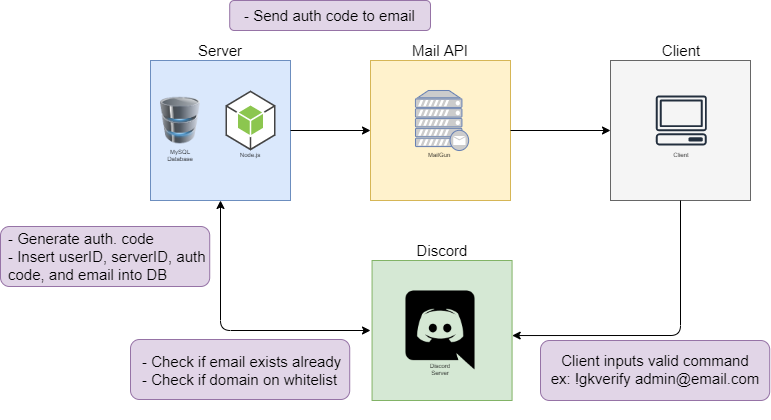

The diagram above was exported from draw.io. Its source (the exported page's mxGraphModel, read from the mxfile embedded in the PNG):
<mxGraphModel dx="2035" dy="594" grid="1" gridSize="10" guides="1" tooltips="1" connect="1" arrows="1" fold="1" page="1" pageScale="1" pageWidth="850" pageHeight="1100" math="0" shadow="0">
  <root>
    <mxCell id="0" />
    <mxCell id="1" parent="0" />
    <mxCell id="cptEvYgg34U3nbwQ-YUM-5" value="" style="whiteSpace=wrap;html=1;aspect=fixed;fillColor=#dae8fc;strokeColor=#6c8ebf;" vertex="1" parent="1">
      <mxGeometry x="80" y="130" width="140" height="140" as="geometry" />
    </mxCell>
    <mxCell id="cptEvYgg34U3nbwQ-YUM-6" value="" style="image;html=1;image=img/lib/clip_art/computers/Database_128x128.png;" vertex="1" parent="1">
      <mxGeometry x="90" y="160" width="40" height="60" as="geometry" />
    </mxCell>
    <mxCell id="cptEvYgg34U3nbwQ-YUM-7" value="MySQL Database" style="text;html=1;strokeColor=none;fillColor=none;align=center;verticalAlign=middle;whiteSpace=wrap;rounded=0;fontSize=4;" vertex="1" parent="1">
      <mxGeometry x="100" y="220" width="20" height="10" as="geometry" />
    </mxCell>
    <mxCell id="cptEvYgg34U3nbwQ-YUM-8" value="" style="outlineConnect=0;dashed=0;verticalLabelPosition=bottom;verticalAlign=top;align=center;html=1;shape=mxgraph.aws3.android;fillColor=#8CC64F;gradientColor=none;fontSize=4;" vertex="1" parent="1">
      <mxGeometry x="155" y="160" width="50" height="60" as="geometry" />
    </mxCell>
    <mxCell id="cptEvYgg34U3nbwQ-YUM-9" value="Node.js" style="text;html=1;strokeColor=none;fillColor=none;align=center;verticalAlign=middle;whiteSpace=wrap;rounded=0;fontSize=4;" vertex="1" parent="1">
      <mxGeometry x="170" y="220" width="20" height="10" as="geometry" />
    </mxCell>
    <mxCell id="cptEvYgg34U3nbwQ-YUM-11" value="Server" style="text;html=1;strokeColor=none;fillColor=none;align=center;verticalAlign=middle;whiteSpace=wrap;rounded=0;fontSize=15;" vertex="1" parent="1">
      <mxGeometry x="130" y="110" width="40" height="20" as="geometry" />
    </mxCell>
    <mxCell id="cptEvYgg34U3nbwQ-YUM-12" value="" style="endArrow=classic;html=1;fontSize=15;exitX=1;exitY=0.5;exitDx=0;exitDy=0;entryX=0;entryY=0.5;entryDx=0;entryDy=0;" edge="1" parent="1" source="cptEvYgg34U3nbwQ-YUM-5" target="cptEvYgg34U3nbwQ-YUM-13">
      <mxGeometry width="50" height="50" relative="1" as="geometry">
        <mxPoint x="300" y="260" as="sourcePoint" />
        <mxPoint x="320" y="200" as="targetPoint" />
      </mxGeometry>
    </mxCell>
    <mxCell id="cptEvYgg34U3nbwQ-YUM-13" value="" style="whiteSpace=wrap;html=1;aspect=fixed;fillColor=#fff2cc;strokeColor=#d6b656;" vertex="1" parent="1">
      <mxGeometry x="300" y="130" width="140" height="140" as="geometry" />
    </mxCell>
    <mxCell id="cptEvYgg34U3nbwQ-YUM-14" value="" style="fontColor=#0066CC;verticalAlign=top;verticalLabelPosition=bottom;labelPosition=center;align=center;html=1;outlineConnect=0;fillColor=#CCCCCC;strokeColor=#6881B3;gradientColor=none;gradientDirection=north;strokeWidth=2;shape=mxgraph.networks.mail_server;" vertex="1" parent="1">
      <mxGeometry x="345" y="160" width="53.13" height="60" as="geometry" />
    </mxCell>
    <mxCell id="cptEvYgg34U3nbwQ-YUM-15" value="Mail API" style="text;html=1;strokeColor=none;fillColor=none;align=center;verticalAlign=middle;whiteSpace=wrap;rounded=0;fontSize=15;" vertex="1" parent="1">
      <mxGeometry x="335" y="110" width="70" height="20" as="geometry" />
    </mxCell>
    <mxCell id="cptEvYgg34U3nbwQ-YUM-17" value="MailGun&amp;nbsp;" style="text;html=1;strokeColor=none;fillColor=none;align=center;verticalAlign=middle;whiteSpace=wrap;rounded=0;fontSize=4;" vertex="1" parent="1">
      <mxGeometry x="360" y="220" width="20" height="10" as="geometry" />
    </mxCell>
    <mxCell id="cptEvYgg34U3nbwQ-YUM-21" value="" style="whiteSpace=wrap;html=1;aspect=fixed;fillColor=#d5e8d4;strokeColor=#82b366;" vertex="1" parent="1">
      <mxGeometry x="301.56" y="330" width="140" height="140" as="geometry" />
    </mxCell>
    <mxCell id="cptEvYgg34U3nbwQ-YUM-22" value="" style="shape=image;html=1;verticalAlign=top;verticalLabelPosition=bottom;labelBackgroundColor=#ffffff;imageAspect=0;aspect=fixed;image=https://cdn4.iconfinder.com/data/icons/logos-and-brands-1/512/91_Discord_logo_logos-128.png;fontSize=15;" vertex="1" parent="1">
      <mxGeometry x="326" y="356" width="88" height="88" as="geometry" />
    </mxCell>
    <mxCell id="cptEvYgg34U3nbwQ-YUM-23" value="Discord Server" style="text;html=1;strokeColor=none;fillColor=none;align=center;verticalAlign=middle;whiteSpace=wrap;rounded=0;fontSize=4;" vertex="1" parent="1">
      <mxGeometry x="360" y="434" width="20" height="10" as="geometry" />
    </mxCell>
    <mxCell id="cptEvYgg34U3nbwQ-YUM-26" value="" style="endArrow=classic;startArrow=classic;html=1;fontSize=15;entryX=0.5;entryY=1;entryDx=0;entryDy=0;" edge="1" parent="1" target="cptEvYgg34U3nbwQ-YUM-5">
      <mxGeometry width="50" height="50" relative="1" as="geometry">
        <mxPoint x="300" y="400" as="sourcePoint" />
        <mxPoint x="210" y="350" as="targetPoint" />
        <Array as="points">
          <mxPoint x="150" y="400" />
        </Array>
      </mxGeometry>
    </mxCell>
    <mxCell id="cptEvYgg34U3nbwQ-YUM-27" value="" style="endArrow=classic;html=1;fontSize=15;exitX=1;exitY=0.5;exitDx=0;exitDy=0;entryX=0;entryY=0.5;entryDx=0;entryDy=0;" edge="1" parent="1" source="cptEvYgg34U3nbwQ-YUM-13" target="cptEvYgg34U3nbwQ-YUM-29">
      <mxGeometry width="50" height="50" relative="1" as="geometry">
        <mxPoint x="290" y="370" as="sourcePoint" />
        <mxPoint x="520" y="200" as="targetPoint" />
      </mxGeometry>
    </mxCell>
    <mxCell id="cptEvYgg34U3nbwQ-YUM-29" value="" style="whiteSpace=wrap;html=1;aspect=fixed;fillColor=#f5f5f5;strokeColor=#666666;fontColor=#333333;" vertex="1" parent="1">
      <mxGeometry x="540" y="130" width="140" height="140" as="geometry" />
    </mxCell>
    <mxCell id="cptEvYgg34U3nbwQ-YUM-33" value="" style="outlineConnect=0;fontColor=#232F3E;gradientColor=none;fillColor=#232F3E;strokeColor=none;dashed=0;verticalLabelPosition=bottom;verticalAlign=top;align=center;html=1;fontSize=12;fontStyle=0;aspect=fixed;pointerEvents=1;shape=mxgraph.aws4.client;labelBackgroundColor=none;" vertex="1" parent="1">
      <mxGeometry x="585.13" y="165" width="51.32" height="50" as="geometry" />
    </mxCell>
    <mxCell id="cptEvYgg34U3nbwQ-YUM-34" value="Client" style="text;html=1;strokeColor=none;fillColor=none;align=center;verticalAlign=middle;whiteSpace=wrap;rounded=0;fontSize=4;" vertex="1" parent="1">
      <mxGeometry x="600.79" y="220" width="20" height="10" as="geometry" />
    </mxCell>
    <mxCell id="cptEvYgg34U3nbwQ-YUM-36" value="" style="endArrow=classic;html=1;fontSize=15;exitX=0.5;exitY=1;exitDx=0;exitDy=0;entryX=1.001;entryY=0.536;entryDx=0;entryDy=0;entryPerimeter=0;" edge="1" parent="1" source="cptEvYgg34U3nbwQ-YUM-29" target="cptEvYgg34U3nbwQ-YUM-21">
      <mxGeometry width="50" height="50" relative="1" as="geometry">
        <mxPoint x="360" y="300" as="sourcePoint" />
        <mxPoint x="410" y="250" as="targetPoint" />
        <Array as="points">
          <mxPoint x="610" y="405" />
        </Array>
      </mxGeometry>
    </mxCell>
    <mxCell id="cptEvYgg34U3nbwQ-YUM-38" value="" style="rounded=1;whiteSpace=wrap;html=1;labelBackgroundColor=none;fontSize=15;fillColor=#e1d5e7;strokeColor=#9673a6;" vertex="1" parent="1">
      <mxGeometry x="470" y="410" width="229.21" height="60" as="geometry" />
    </mxCell>
    <mxCell id="cptEvYgg34U3nbwQ-YUM-39" value="Client inputs valid command&lt;br&gt;ex: !gkverify admin@email.com" style="text;html=1;strokeColor=none;fillColor=none;align=center;verticalAlign=middle;whiteSpace=wrap;rounded=0;labelBackgroundColor=none;fontSize=15;" vertex="1" parent="1">
      <mxGeometry x="470" y="391" width="230" height="96" as="geometry" />
    </mxCell>
    <mxCell id="cptEvYgg34U3nbwQ-YUM-41" value="" style="rounded=1;whiteSpace=wrap;html=1;labelBackgroundColor=none;fontSize=15;fillColor=#e1d5e7;strokeColor=#9673a6;" vertex="1" parent="1">
      <mxGeometry x="60" y="409" width="219.21" height="60" as="geometry" />
    </mxCell>
    <mxCell id="cptEvYgg34U3nbwQ-YUM-42" value="- Check if email exists already&lt;br&gt;- Check if domain on whitelist" style="text;html=1;strokeColor=none;fillColor=none;align=left;verticalAlign=middle;whiteSpace=wrap;rounded=0;labelBackgroundColor=none;fontSize=15;" vertex="1" parent="1">
      <mxGeometry x="69.99999999999997" y="392" width="230" height="96" as="geometry" />
    </mxCell>
    <mxCell id="cptEvYgg34U3nbwQ-YUM-44" value="" style="rounded=1;whiteSpace=wrap;html=1;labelBackgroundColor=none;fontSize=15;fillColor=#e1d5e7;strokeColor=#9673a6;" vertex="1" parent="1">
      <mxGeometry x="-70" y="296" width="209.21" height="60" as="geometry" />
    </mxCell>
    <mxCell id="cptEvYgg34U3nbwQ-YUM-46" value="" style="rounded=1;whiteSpace=wrap;html=1;labelBackgroundColor=none;fontSize=15;fillColor=#e1d5e7;strokeColor=#9673a6;" vertex="1" parent="1">
      <mxGeometry x="159.21" y="70" width="200.79" height="30" as="geometry" />
    </mxCell>
    <mxCell id="cptEvYgg34U3nbwQ-YUM-47" value="- Generate auth. code&lt;br&gt;- Insert userID, serverID, auth code, and email into DB" style="text;html=1;strokeColor=none;fillColor=none;align=left;verticalAlign=middle;whiteSpace=wrap;rounded=0;labelBackgroundColor=none;fontSize=15;" vertex="1" parent="1">
      <mxGeometry x="-64.21000000000001" y="278" width="219.21" height="96" as="geometry" />
    </mxCell>
    <mxCell id="cptEvYgg34U3nbwQ-YUM-49" value="- Send auth code to email" style="text;html=1;strokeColor=none;fillColor=none;align=center;verticalAlign=middle;whiteSpace=wrap;rounded=0;labelBackgroundColor=none;fontSize=15;" vertex="1" parent="1">
      <mxGeometry x="150" y="70" width="219.21" height="30" as="geometry" />
    </mxCell>
    <mxCell id="cptEvYgg34U3nbwQ-YUM-50" value="Discord" style="text;html=1;strokeColor=none;fillColor=none;align=center;verticalAlign=middle;whiteSpace=wrap;rounded=0;fontSize=15;" vertex="1" parent="1">
      <mxGeometry x="336.56" y="310" width="70" height="20" as="geometry" />
    </mxCell>
    <mxCell id="cptEvYgg34U3nbwQ-YUM-51" value="Client" style="text;html=1;strokeColor=none;fillColor=none;align=center;verticalAlign=middle;whiteSpace=wrap;rounded=0;fontSize=15;" vertex="1" parent="1">
      <mxGeometry x="575.79" y="110" width="70" height="20" as="geometry" />
    </mxCell>
  </root>
</mxGraphModel>